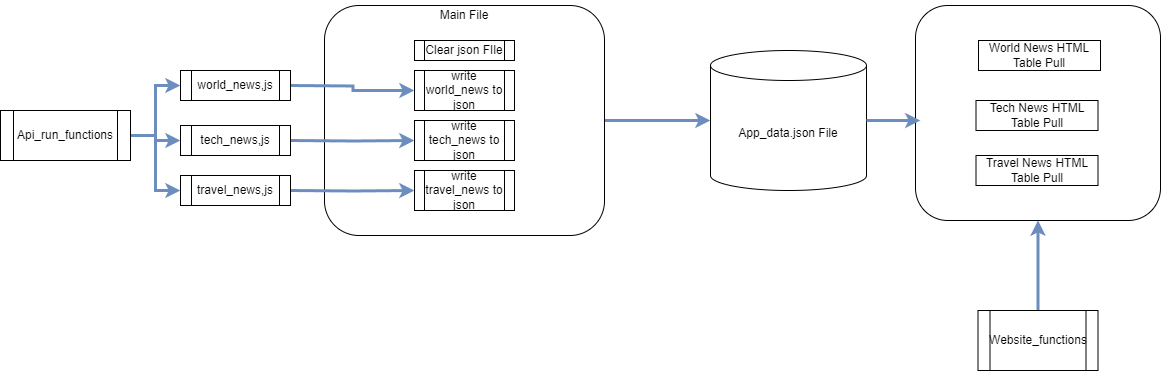

The diagram above was exported from draw.io. Its source (the exported page's mxGraphModel, read from the mxfile embedded in the PNG):
<mxGraphModel dx="1957" dy="779" grid="1" gridSize="10" guides="1" tooltips="1" connect="1" arrows="1" fold="1" page="1" pageScale="1" pageWidth="827" pageHeight="1169" math="0" shadow="0">
  <root>
    <mxCell id="WIyWlLk6GJQsqaUBKTNV-0" />
    <mxCell id="WIyWlLk6GJQsqaUBKTNV-1" parent="WIyWlLk6GJQsqaUBKTNV-0" />
    <mxCell id="wfYmzi1HM81kwz6jv-So-7" style="edgeStyle=orthogonalEdgeStyle;rounded=0;orthogonalLoop=1;jettySize=auto;html=1;fillColor=#dae8fc;strokeColor=#6c8ebf;strokeWidth=3;" parent="WIyWlLk6GJQsqaUBKTNV-1" source="wfYmzi1HM81kwz6jv-So-0" target="wfYmzi1HM81kwz6jv-So-6" edge="1">
      <mxGeometry relative="1" as="geometry" />
    </mxCell>
    <mxCell id="wfYmzi1HM81kwz6jv-So-0" value="" style="rounded=1;whiteSpace=wrap;html=1;fontSize=12;glass=0;strokeWidth=1;shadow=0;" parent="WIyWlLk6GJQsqaUBKTNV-1" vertex="1">
      <mxGeometry x="274" y="35" width="280" height="230" as="geometry" />
    </mxCell>
    <mxCell id="wfYmzi1HM81kwz6jv-So-1" value="Clear json FIle" style="shape=process;whiteSpace=wrap;html=1;backgroundOutline=1;" parent="WIyWlLk6GJQsqaUBKTNV-1" vertex="1">
      <mxGeometry x="364" y="70" width="100" height="20" as="geometry" />
    </mxCell>
    <mxCell id="wfYmzi1HM81kwz6jv-So-2" value="write world_news to json" style="shape=process;whiteSpace=wrap;html=1;backgroundOutline=1;" parent="WIyWlLk6GJQsqaUBKTNV-1" vertex="1">
      <mxGeometry x="364" y="100" width="100" height="40" as="geometry" />
    </mxCell>
    <mxCell id="wfYmzi1HM81kwz6jv-So-4" value="write tech_news to json" style="shape=process;whiteSpace=wrap;html=1;backgroundOutline=1;" parent="WIyWlLk6GJQsqaUBKTNV-1" vertex="1">
      <mxGeometry x="364" y="150" width="100" height="40" as="geometry" />
    </mxCell>
    <mxCell id="wfYmzi1HM81kwz6jv-So-5" value="write travel_news to json" style="shape=process;whiteSpace=wrap;html=1;backgroundOutline=1;" parent="WIyWlLk6GJQsqaUBKTNV-1" vertex="1">
      <mxGeometry x="364" y="200" width="100" height="40" as="geometry" />
    </mxCell>
    <mxCell id="wfYmzi1HM81kwz6jv-So-6" value="App_data.json File" style="shape=cylinder3;whiteSpace=wrap;html=1;boundedLbl=1;backgroundOutline=1;size=15;" parent="WIyWlLk6GJQsqaUBKTNV-1" vertex="1">
      <mxGeometry x="660" y="80" width="156" height="140" as="geometry" />
    </mxCell>
    <mxCell id="wfYmzi1HM81kwz6jv-So-32" style="edgeStyle=orthogonalEdgeStyle;rounded=0;orthogonalLoop=1;jettySize=auto;html=1;entryX=0.5;entryY=1;entryDx=0;entryDy=0;strokeWidth=3;fillColor=#dae8fc;strokeColor=#6c8ebf;" parent="WIyWlLk6GJQsqaUBKTNV-1" source="wfYmzi1HM81kwz6jv-So-8" target="wfYmzi1HM81kwz6jv-So-31" edge="1">
      <mxGeometry relative="1" as="geometry" />
    </mxCell>
    <mxCell id="wfYmzi1HM81kwz6jv-So-8" value="Website_functions" style="shape=process;whiteSpace=wrap;html=1;backgroundOutline=1;" parent="WIyWlLk6GJQsqaUBKTNV-1" vertex="1">
      <mxGeometry x="927.5" y="340" width="120" height="60" as="geometry" />
    </mxCell>
    <mxCell id="wfYmzi1HM81kwz6jv-So-28" style="edgeStyle=orthogonalEdgeStyle;rounded=0;orthogonalLoop=1;jettySize=auto;html=1;entryX=0;entryY=0.5;entryDx=0;entryDy=0;strokeColor=#6c8ebf;strokeWidth=3;fillColor=#dae8fc;" parent="WIyWlLk6GJQsqaUBKTNV-1" source="wfYmzi1HM81kwz6jv-So-10" target="wfYmzi1HM81kwz6jv-So-27" edge="1">
      <mxGeometry relative="1" as="geometry" />
    </mxCell>
    <mxCell id="wfYmzi1HM81kwz6jv-So-29" style="edgeStyle=orthogonalEdgeStyle;rounded=0;orthogonalLoop=1;jettySize=auto;html=1;entryX=0;entryY=0.5;entryDx=0;entryDy=0;strokeWidth=3;fillColor=#dae8fc;strokeColor=#6c8ebf;" parent="WIyWlLk6GJQsqaUBKTNV-1" source="wfYmzi1HM81kwz6jv-So-10" target="wfYmzi1HM81kwz6jv-So-25" edge="1">
      <mxGeometry relative="1" as="geometry" />
    </mxCell>
    <mxCell id="wfYmzi1HM81kwz6jv-So-30" style="edgeStyle=orthogonalEdgeStyle;rounded=0;orthogonalLoop=1;jettySize=auto;html=1;entryX=0;entryY=0.5;entryDx=0;entryDy=0;fillColor=#dae8fc;strokeColor=#6c8ebf;strokeWidth=3;" parent="WIyWlLk6GJQsqaUBKTNV-1" source="wfYmzi1HM81kwz6jv-So-10" target="wfYmzi1HM81kwz6jv-So-24" edge="1">
      <mxGeometry relative="1" as="geometry" />
    </mxCell>
    <mxCell id="wfYmzi1HM81kwz6jv-So-10" value="Api_run_functions" style="shape=process;whiteSpace=wrap;html=1;backgroundOutline=1;" parent="WIyWlLk6GJQsqaUBKTNV-1" vertex="1">
      <mxGeometry x="-50" y="140" width="130" height="50" as="geometry" />
    </mxCell>
    <mxCell id="wfYmzi1HM81kwz6jv-So-17" style="edgeStyle=orthogonalEdgeStyle;rounded=0;orthogonalLoop=1;jettySize=auto;html=1;entryX=0;entryY=0.5;entryDx=0;entryDy=0;fillColor=#dae8fc;strokeColor=#6c8ebf;strokeWidth=3;" parent="WIyWlLk6GJQsqaUBKTNV-1" target="wfYmzi1HM81kwz6jv-So-2" edge="1">
      <mxGeometry relative="1" as="geometry">
        <mxPoint x="240" y="115" as="sourcePoint" />
      </mxGeometry>
    </mxCell>
    <mxCell id="wfYmzi1HM81kwz6jv-So-16" style="edgeStyle=orthogonalEdgeStyle;rounded=0;orthogonalLoop=1;jettySize=auto;html=1;strokeWidth=3;fillColor=#dae8fc;strokeColor=#6c8ebf;" parent="WIyWlLk6GJQsqaUBKTNV-1" target="wfYmzi1HM81kwz6jv-So-4" edge="1">
      <mxGeometry relative="1" as="geometry">
        <mxPoint x="240" y="170" as="sourcePoint" />
      </mxGeometry>
    </mxCell>
    <mxCell id="wfYmzi1HM81kwz6jv-So-19" style="edgeStyle=orthogonalEdgeStyle;rounded=0;orthogonalLoop=1;jettySize=auto;html=1;entryX=0;entryY=0.5;entryDx=0;entryDy=0;fillColor=#dae8fc;strokeColor=#6c8ebf;strokeWidth=3;" parent="WIyWlLk6GJQsqaUBKTNV-1" target="wfYmzi1HM81kwz6jv-So-5" edge="1">
      <mxGeometry relative="1" as="geometry">
        <mxPoint x="240" y="220" as="sourcePoint" />
      </mxGeometry>
    </mxCell>
    <mxCell id="wfYmzi1HM81kwz6jv-So-23" value="Main File" style="text;html=1;align=center;verticalAlign=middle;whiteSpace=wrap;rounded=0;" parent="WIyWlLk6GJQsqaUBKTNV-1" vertex="1">
      <mxGeometry x="384" y="30" width="60" height="30" as="geometry" />
    </mxCell>
    <mxCell id="wfYmzi1HM81kwz6jv-So-24" value="travel_news,js" style="shape=process;whiteSpace=wrap;html=1;backgroundOutline=1;" parent="WIyWlLk6GJQsqaUBKTNV-1" vertex="1">
      <mxGeometry x="130" y="205" width="110" height="30" as="geometry" />
    </mxCell>
    <mxCell id="wfYmzi1HM81kwz6jv-So-25" value="tech_news,js" style="shape=process;whiteSpace=wrap;html=1;backgroundOutline=1;" parent="WIyWlLk6GJQsqaUBKTNV-1" vertex="1">
      <mxGeometry x="130" y="155" width="110" height="30" as="geometry" />
    </mxCell>
    <mxCell id="wfYmzi1HM81kwz6jv-So-27" value="world_news,js" style="shape=process;whiteSpace=wrap;html=1;backgroundOutline=1;" parent="WIyWlLk6GJQsqaUBKTNV-1" vertex="1">
      <mxGeometry x="130" y="100" width="110" height="30" as="geometry" />
    </mxCell>
    <mxCell id="wfYmzi1HM81kwz6jv-So-31" value="" style="rounded=1;whiteSpace=wrap;html=1;" parent="WIyWlLk6GJQsqaUBKTNV-1" vertex="1">
      <mxGeometry x="865" y="35" width="245" height="215" as="geometry" />
    </mxCell>
    <mxCell id="wfYmzi1HM81kwz6jv-So-33" style="edgeStyle=orthogonalEdgeStyle;rounded=0;orthogonalLoop=1;jettySize=auto;html=1;entryX=0.02;entryY=0.535;entryDx=0;entryDy=0;entryPerimeter=0;fillColor=#dae8fc;strokeColor=#6c8ebf;strokeWidth=3;" parent="WIyWlLk6GJQsqaUBKTNV-1" source="wfYmzi1HM81kwz6jv-So-6" target="wfYmzi1HM81kwz6jv-So-31" edge="1">
      <mxGeometry relative="1" as="geometry" />
    </mxCell>
    <mxCell id="wfYmzi1HM81kwz6jv-So-34" value="World News HTML Table Pull" style="rounded=0;whiteSpace=wrap;html=1;" parent="WIyWlLk6GJQsqaUBKTNV-1" vertex="1">
      <mxGeometry x="928" y="70" width="122" height="30" as="geometry" />
    </mxCell>
    <mxCell id="wfYmzi1HM81kwz6jv-So-35" value="Travel News HTML Table Pull" style="rounded=0;whiteSpace=wrap;html=1;" parent="WIyWlLk6GJQsqaUBKTNV-1" vertex="1">
      <mxGeometry x="925.5" y="185" width="122" height="30" as="geometry" />
    </mxCell>
    <mxCell id="wfYmzi1HM81kwz6jv-So-36" value="Tech News HTML Table Pull" style="rounded=0;whiteSpace=wrap;html=1;" parent="WIyWlLk6GJQsqaUBKTNV-1" vertex="1">
      <mxGeometry x="925.5" y="130" width="122" height="30" as="geometry" />
    </mxCell>
  </root>
</mxGraphModel>